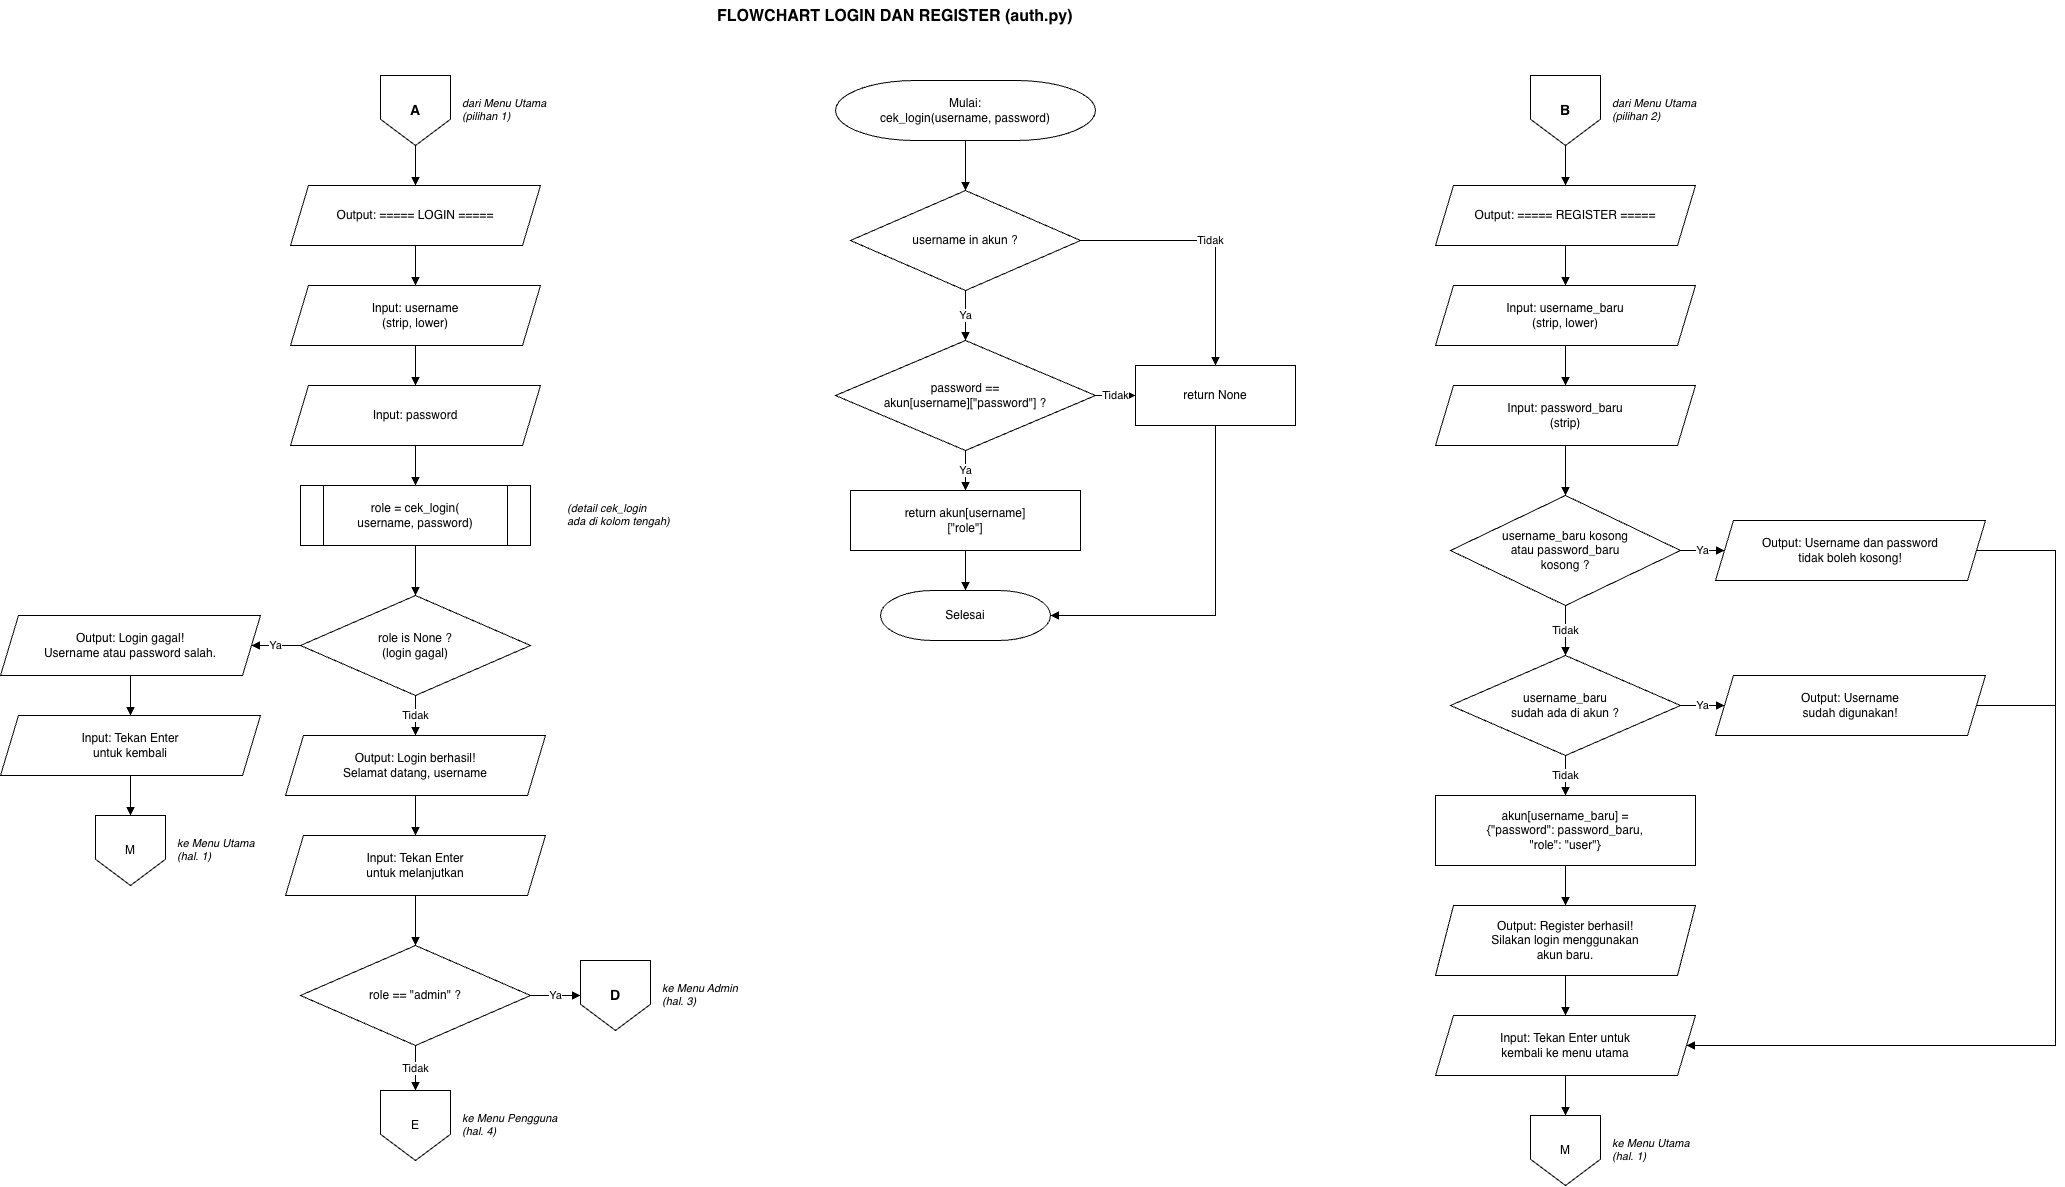

The diagram above was exported from draw.io. Its source (the exported page's mxGraphModel, read from the mxfile embedded in the PNG):
<mxGraphModel dx="2946" dy="1517" grid="1" gridSize="10" guides="1" tooltips="1" connect="1" arrows="1" fold="1" page="1" pageScale="1" pageWidth="850" pageHeight="1100" math="0" shadow="0">
  <root>
    <mxCell id="0" />
    <mxCell id="1" parent="0" />
    <mxCell id="c2" parent="1" style="whiteSpace=wrap;html=1;fillColor=#fff;strokeColor=#000;fontColor=#000;text;strokeColor=none;fillColor=none;fontStyle=1;fontSize=16;" value="FLOWCHART LOGIN DAN REGISTER (auth.py)" vertex="1">
      <mxGeometry height="40" width="700" x="650" y="20" as="geometry" />
    </mxCell>
    <mxCell id="c3" parent="1" style="whiteSpace=wrap;html=1;fillColor=#fff;strokeColor=#000;fontColor=#000;shape=offPageConnector;fontStyle=1;fontSize=14;" value="A" vertex="1">
      <mxGeometry height="70" width="70" x="315" y="95" as="geometry" />
    </mxCell>
    <mxCell id="c4" parent="1" style="whiteSpace=wrap;html=1;fillColor=#fff;strokeColor=#000;fontColor=#000;text;strokeColor=none;fillColor=none;fontSize=11;fontStyle=2;" value="dari Menu Utama&lt;br&gt;(pilihan 1)" vertex="1">
      <mxGeometry height="40" width="140" x="395" y="110" as="geometry" />
    </mxCell>
    <mxCell id="c5" parent="1" style="whiteSpace=wrap;html=1;fillColor=#fff;strokeColor=#000;fontColor=#000;shape=parallelogram;perimeter=parallelogramPerimeter;fixedSize=1;size=18;" value="Output: ===== LOGIN =====" vertex="1">
      <mxGeometry height="60" width="250" x="225" y="205" as="geometry" />
    </mxCell>
    <mxCell id="c6" edge="1" parent="1" source="c3" style="edgeStyle=orthogonalEdgeStyle;rounded=0;html=1;endArrow=block;endFill=1;strokeColor=#000;fontColor=#000;labelBackgroundColor=#fff;exitX=0.5;exitY=1;entryX=0.5;entryY=0;" target="c5" value="">
      <mxGeometry relative="1" as="geometry" />
    </mxCell>
    <mxCell id="c7" parent="1" style="whiteSpace=wrap;html=1;fillColor=#fff;strokeColor=#000;fontColor=#000;shape=parallelogram;perimeter=parallelogramPerimeter;fixedSize=1;size=18;" value="Input: username&lt;br&gt;(strip, lower)" vertex="1">
      <mxGeometry height="60" width="250" x="225" y="305" as="geometry" />
    </mxCell>
    <mxCell id="c8" edge="1" parent="1" source="c5" style="edgeStyle=orthogonalEdgeStyle;rounded=0;html=1;endArrow=block;endFill=1;strokeColor=#000;fontColor=#000;labelBackgroundColor=#fff;exitX=0.5;exitY=1;entryX=0.5;entryY=0;" target="c7" value="">
      <mxGeometry relative="1" as="geometry" />
    </mxCell>
    <mxCell id="c9" parent="1" style="whiteSpace=wrap;html=1;fillColor=#fff;strokeColor=#000;fontColor=#000;shape=parallelogram;perimeter=parallelogramPerimeter;fixedSize=1;size=18;" value="Input: password" vertex="1">
      <mxGeometry height="60" width="250" x="225" y="405" as="geometry" />
    </mxCell>
    <mxCell id="c10" edge="1" parent="1" source="c7" style="edgeStyle=orthogonalEdgeStyle;rounded=0;html=1;endArrow=block;endFill=1;strokeColor=#000;fontColor=#000;labelBackgroundColor=#fff;exitX=0.5;exitY=1;entryX=0.5;entryY=0;" target="c9" value="">
      <mxGeometry relative="1" as="geometry" />
    </mxCell>
    <mxCell id="c11" parent="1" style="whiteSpace=wrap;html=1;fillColor=#fff;strokeColor=#000;fontColor=#000;shape=process;backgroundOutline=1;" value="role = cek_login(&lt;br&gt;username, password)" vertex="1">
      <mxGeometry height="60" width="230" x="235" y="505" as="geometry" />
    </mxCell>
    <mxCell id="c12" edge="1" parent="1" source="c9" style="edgeStyle=orthogonalEdgeStyle;rounded=0;html=1;endArrow=block;endFill=1;strokeColor=#000;fontColor=#000;labelBackgroundColor=#fff;exitX=0.5;exitY=1;entryX=0.5;entryY=0;" target="c11" value="">
      <mxGeometry relative="1" as="geometry" />
    </mxCell>
    <mxCell id="c13" parent="1" style="whiteSpace=wrap;html=1;fillColor=#fff;strokeColor=#000;fontColor=#000;text;strokeColor=none;fillColor=none;fontSize=11;fontStyle=2;" value="(detail cek_login&lt;br&gt;ada di kolom tengah)" vertex="1">
      <mxGeometry height="40" width="200" x="500" y="515" as="geometry" />
    </mxCell>
    <mxCell id="c14" parent="1" style="whiteSpace=wrap;html=1;fillColor=#fff;strokeColor=#000;fontColor=#000;rhombus;" value="role is None ?&lt;br&gt;(login gagal)" vertex="1">
      <mxGeometry height="100" width="230" x="235" y="615" as="geometry" />
    </mxCell>
    <mxCell id="c15" edge="1" parent="1" source="c11" style="edgeStyle=orthogonalEdgeStyle;rounded=0;html=1;endArrow=block;endFill=1;strokeColor=#000;fontColor=#000;labelBackgroundColor=#fff;exitX=0.5;exitY=1;entryX=0.5;entryY=0;" target="c14" value="">
      <mxGeometry relative="1" as="geometry" />
    </mxCell>
    <mxCell id="c16" parent="1" style="whiteSpace=wrap;html=1;fillColor=#fff;strokeColor=#000;fontColor=#000;shape=parallelogram;perimeter=parallelogramPerimeter;fixedSize=1;size=18;" value="Output: Login gagal!&lt;br&gt;Username atau password salah." vertex="1">
      <mxGeometry height="60" width="260" x="-65" y="635" as="geometry" />
    </mxCell>
    <mxCell id="c17" edge="1" parent="1" source="c14" style="edgeStyle=orthogonalEdgeStyle;rounded=0;html=1;endArrow=block;endFill=1;strokeColor=#000;fontColor=#000;labelBackgroundColor=#fff;exitX=0;exitY=0.5;entryX=1;entryY=0.5;" target="c16" value="Ya">
      <mxGeometry relative="1" as="geometry" />
    </mxCell>
    <mxCell id="c18" parent="1" style="whiteSpace=wrap;html=1;fillColor=#fff;strokeColor=#000;fontColor=#000;shape=parallelogram;perimeter=parallelogramPerimeter;fixedSize=1;size=18;" value="Input: Tekan Enter&lt;br&gt;untuk kembali" vertex="1">
      <mxGeometry height="60" width="260" x="-65" y="735" as="geometry" />
    </mxCell>
    <mxCell id="c19" edge="1" parent="1" source="c16" style="edgeStyle=orthogonalEdgeStyle;rounded=0;html=1;endArrow=block;endFill=1;strokeColor=#000;fontColor=#000;labelBackgroundColor=#fff;exitX=0.5;exitY=1;entryX=0.5;entryY=0;" target="c18" value="">
      <mxGeometry relative="1" as="geometry" />
    </mxCell>
    <mxCell id="c20" parent="1" style="whiteSpace=wrap;html=1;fillColor=#fff;strokeColor=#000;fontColor=#000;shape=offPageConnector;" value="M" vertex="1">
      <mxGeometry height="70" width="70" x="30" y="835" as="geometry" />
    </mxCell>
    <mxCell id="c21" edge="1" parent="1" source="c18" style="edgeStyle=orthogonalEdgeStyle;rounded=0;html=1;endArrow=block;endFill=1;strokeColor=#000;fontColor=#000;labelBackgroundColor=#fff;exitX=0.5;exitY=1;entryX=0.5;entryY=0;" target="c20" value="">
      <mxGeometry relative="1" as="geometry" />
    </mxCell>
    <mxCell id="c22" parent="1" style="whiteSpace=wrap;html=1;fillColor=#fff;strokeColor=#000;fontColor=#000;text;strokeColor=none;fillColor=none;fontSize=11;fontStyle=2;" value="ke Menu Utama&lt;br&gt;(hal. 1)" vertex="1">
      <mxGeometry height="40" width="140" x="110" y="850" as="geometry" />
    </mxCell>
    <mxCell id="c23" parent="1" style="whiteSpace=wrap;html=1;fillColor=#fff;strokeColor=#000;fontColor=#000;shape=parallelogram;perimeter=parallelogramPerimeter;fixedSize=1;size=18;" value="Output: Login berhasil!&lt;br&gt;Selamat datang, username" vertex="1">
      <mxGeometry height="60" width="260" x="220" y="755" as="geometry" />
    </mxCell>
    <mxCell id="c24" edge="1" parent="1" source="c14" style="edgeStyle=orthogonalEdgeStyle;rounded=0;html=1;endArrow=block;endFill=1;strokeColor=#000;fontColor=#000;labelBackgroundColor=#fff;exitX=0.5;exitY=1;entryX=0.5;entryY=0;" target="c23" value="Tidak">
      <mxGeometry relative="1" as="geometry" />
    </mxCell>
    <mxCell id="c25" parent="1" style="whiteSpace=wrap;html=1;fillColor=#fff;strokeColor=#000;fontColor=#000;shape=parallelogram;perimeter=parallelogramPerimeter;fixedSize=1;size=18;" value="Input: Tekan Enter&lt;br&gt;untuk melanjutkan" vertex="1">
      <mxGeometry height="60" width="260" x="220" y="855" as="geometry" />
    </mxCell>
    <mxCell id="c26" edge="1" parent="1" source="c23" style="edgeStyle=orthogonalEdgeStyle;rounded=0;html=1;endArrow=block;endFill=1;strokeColor=#000;fontColor=#000;labelBackgroundColor=#fff;exitX=0.5;exitY=1;entryX=0.5;entryY=0;" target="c25" value="">
      <mxGeometry relative="1" as="geometry" />
    </mxCell>
    <mxCell id="c27" parent="1" style="whiteSpace=wrap;html=1;fillColor=#fff;strokeColor=#000;fontColor=#000;rhombus;" value="role == &quot;admin&quot; ?" vertex="1">
      <mxGeometry height="100" width="230" x="235" y="965" as="geometry" />
    </mxCell>
    <mxCell id="c28" edge="1" parent="1" source="c25" style="edgeStyle=orthogonalEdgeStyle;rounded=0;html=1;endArrow=block;endFill=1;strokeColor=#000;fontColor=#000;labelBackgroundColor=#fff;exitX=0.5;exitY=1;entryX=0.5;entryY=0;" target="c27" value="">
      <mxGeometry relative="1" as="geometry" />
    </mxCell>
    <mxCell id="c29" parent="1" style="whiteSpace=wrap;html=1;fillColor=#fff;strokeColor=#000;fontColor=#000;shape=offPageConnector;fontStyle=1;fontSize=14;" value="D" vertex="1">
      <mxGeometry height="70" width="70" x="515" y="980" as="geometry" />
    </mxCell>
    <mxCell id="c30" parent="1" style="whiteSpace=wrap;html=1;fillColor=#fff;strokeColor=#000;fontColor=#000;text;strokeColor=none;fillColor=none;fontSize=11;fontStyle=2;" value="ke Menu Admin&lt;br&gt;(hal. 3)" vertex="1">
      <mxGeometry height="40" width="120" x="595" y="995" as="geometry" />
    </mxCell>
    <mxCell id="c31" edge="1" parent="1" source="c27" style="edgeStyle=orthogonalEdgeStyle;rounded=0;html=1;endArrow=block;endFill=1;strokeColor=#000;fontColor=#000;labelBackgroundColor=#fff;exitX=1;exitY=0.5;entryX=0;entryY=0.5;" target="c29" value="Ya">
      <mxGeometry relative="1" as="geometry" />
    </mxCell>
    <mxCell id="c32" parent="1" style="whiteSpace=wrap;html=1;fillColor=#fff;strokeColor=#000;fontColor=#000;shape=offPageConnector;" value="E" vertex="1">
      <mxGeometry height="70" width="70" x="315" y="1110" as="geometry" />
    </mxCell>
    <mxCell id="c33" edge="1" parent="1" source="c27" style="edgeStyle=orthogonalEdgeStyle;rounded=0;html=1;endArrow=block;endFill=1;strokeColor=#000;fontColor=#000;labelBackgroundColor=#fff;exitX=0.5;exitY=1;entryX=0.5;entryY=0;" target="c32" value="Tidak">
      <mxGeometry relative="1" as="geometry" />
    </mxCell>
    <mxCell id="c34" parent="1" style="whiteSpace=wrap;html=1;fillColor=#fff;strokeColor=#000;fontColor=#000;text;strokeColor=none;fillColor=none;fontSize=11;fontStyle=2;" value="ke Menu Pengguna&lt;br&gt;(hal. 4)" vertex="1">
      <mxGeometry height="40" width="140" x="395" y="1125" as="geometry" />
    </mxCell>
    <mxCell id="c35" parent="1" style="whiteSpace=wrap;html=1;fillColor=#fff;strokeColor=#000;fontColor=#000;shape=mxgraph.flowchart.terminator;" value="Mulai:&lt;br&gt;cek_login(username, password)" vertex="1">
      <mxGeometry height="60" width="260" x="770" y="100" as="geometry" />
    </mxCell>
    <mxCell id="c36" parent="1" style="whiteSpace=wrap;html=1;fillColor=#fff;strokeColor=#000;fontColor=#000;rhombus;" value="username in akun ?" vertex="1">
      <mxGeometry height="100" width="230" x="785" y="210" as="geometry" />
    </mxCell>
    <mxCell id="c37" edge="1" parent="1" source="c35" style="edgeStyle=orthogonalEdgeStyle;rounded=0;html=1;endArrow=block;endFill=1;strokeColor=#000;fontColor=#000;labelBackgroundColor=#fff;exitX=0.5;exitY=1;entryX=0.5;entryY=0;" target="c36" value="">
      <mxGeometry relative="1" as="geometry" />
    </mxCell>
    <mxCell id="c38" parent="1" style="whiteSpace=wrap;html=1;fillColor=#fff;strokeColor=#000;fontColor=#000;rhombus;" value="password ==&lt;br&gt;akun[username][&quot;password&quot;] ?" vertex="1">
      <mxGeometry height="110" width="260" x="770" y="360" as="geometry" />
    </mxCell>
    <mxCell id="c39" edge="1" parent="1" source="c36" style="edgeStyle=orthogonalEdgeStyle;rounded=0;html=1;endArrow=block;endFill=1;strokeColor=#000;fontColor=#000;labelBackgroundColor=#fff;exitX=0.5;exitY=1;entryX=0.5;entryY=0;" target="c38" value="Ya">
      <mxGeometry relative="1" as="geometry" />
    </mxCell>
    <mxCell id="c40" parent="1" style="whiteSpace=wrap;html=1;fillColor=#fff;strokeColor=#000;fontColor=#000;rounded=0;" value="return None" vertex="1">
      <mxGeometry height="60" width="160" x="1070" y="385" as="geometry" />
    </mxCell>
    <mxCell id="c41" edge="1" parent="1" source="c36" style="edgeStyle=orthogonalEdgeStyle;rounded=0;html=1;endArrow=block;endFill=1;strokeColor=#000;fontColor=#000;labelBackgroundColor=#fff;exitX=1;exitY=0.5;entryX=0.5;entryY=0;" target="c40" value="Tidak">
      <mxGeometry relative="1" as="geometry" />
    </mxCell>
    <mxCell id="c42" edge="1" parent="1" source="c38" style="edgeStyle=orthogonalEdgeStyle;rounded=0;html=1;endArrow=block;endFill=1;strokeColor=#000;fontColor=#000;labelBackgroundColor=#fff;exitX=1;exitY=0.5;entryX=0;entryY=0.5;" target="c40" value="Tidak">
      <mxGeometry relative="1" as="geometry" />
    </mxCell>
    <mxCell id="c43" parent="1" style="whiteSpace=wrap;html=1;fillColor=#fff;strokeColor=#000;fontColor=#000;rounded=0;" value="return akun[username]&lt;br&gt;[&quot;role&quot;]" vertex="1">
      <mxGeometry height="60" width="230" x="785" y="510" as="geometry" />
    </mxCell>
    <mxCell id="c44" edge="1" parent="1" source="c38" style="edgeStyle=orthogonalEdgeStyle;rounded=0;html=1;endArrow=block;endFill=1;strokeColor=#000;fontColor=#000;labelBackgroundColor=#fff;exitX=0.5;exitY=1;entryX=0.5;entryY=0;" target="c43" value="Ya">
      <mxGeometry relative="1" as="geometry" />
    </mxCell>
    <mxCell id="c45" parent="1" style="whiteSpace=wrap;html=1;fillColor=#fff;strokeColor=#000;fontColor=#000;shape=mxgraph.flowchart.terminator;" value="Selesai" vertex="1">
      <mxGeometry height="50" width="170" x="815" y="610" as="geometry" />
    </mxCell>
    <mxCell id="c46" edge="1" parent="1" source="c43" style="edgeStyle=orthogonalEdgeStyle;rounded=0;html=1;endArrow=block;endFill=1;strokeColor=#000;fontColor=#000;labelBackgroundColor=#fff;exitX=0.5;exitY=1;entryX=0.5;entryY=0;" target="c45" value="">
      <mxGeometry relative="1" as="geometry" />
    </mxCell>
    <mxCell id="c47" edge="1" parent="1" source="c40" style="edgeStyle=orthogonalEdgeStyle;rounded=0;html=1;endArrow=block;endFill=1;strokeColor=#000;fontColor=#000;labelBackgroundColor=#fff;exitX=0.5;exitY=1;entryX=1;entryY=0.5;" target="c45" value="">
      <mxGeometry relative="1" as="geometry" />
    </mxCell>
    <mxCell id="c48" parent="1" style="whiteSpace=wrap;html=1;fillColor=#fff;strokeColor=#000;fontColor=#000;shape=offPageConnector;fontStyle=1;fontSize=14;" value="B" vertex="1">
      <mxGeometry height="70" width="70" x="1465" y="95" as="geometry" />
    </mxCell>
    <mxCell id="c49" parent="1" style="whiteSpace=wrap;html=1;fillColor=#fff;strokeColor=#000;fontColor=#000;text;strokeColor=none;fillColor=none;fontSize=11;fontStyle=2;" value="dari Menu Utama&lt;br&gt;(pilihan 2)" vertex="1">
      <mxGeometry height="40" width="140" x="1545" y="110" as="geometry" />
    </mxCell>
    <mxCell id="c50" parent="1" style="whiteSpace=wrap;html=1;fillColor=#fff;strokeColor=#000;fontColor=#000;shape=parallelogram;perimeter=parallelogramPerimeter;fixedSize=1;size=18;" value="Output: ===== REGISTER =====" vertex="1">
      <mxGeometry height="60" width="260" x="1370" y="205" as="geometry" />
    </mxCell>
    <mxCell id="c51" edge="1" parent="1" source="c48" style="edgeStyle=orthogonalEdgeStyle;rounded=0;html=1;endArrow=block;endFill=1;strokeColor=#000;fontColor=#000;labelBackgroundColor=#fff;exitX=0.5;exitY=1;entryX=0.5;entryY=0;" target="c50" value="">
      <mxGeometry relative="1" as="geometry" />
    </mxCell>
    <mxCell id="c52" parent="1" style="whiteSpace=wrap;html=1;fillColor=#fff;strokeColor=#000;fontColor=#000;shape=parallelogram;perimeter=parallelogramPerimeter;fixedSize=1;size=18;" value="Input: username_baru&lt;br&gt;(strip, lower)" vertex="1">
      <mxGeometry height="60" width="260" x="1370" y="305" as="geometry" />
    </mxCell>
    <mxCell id="c53" edge="1" parent="1" source="c50" style="edgeStyle=orthogonalEdgeStyle;rounded=0;html=1;endArrow=block;endFill=1;strokeColor=#000;fontColor=#000;labelBackgroundColor=#fff;exitX=0.5;exitY=1;entryX=0.5;entryY=0;" target="c52" value="">
      <mxGeometry relative="1" as="geometry" />
    </mxCell>
    <mxCell id="c54" parent="1" style="whiteSpace=wrap;html=1;fillColor=#fff;strokeColor=#000;fontColor=#000;shape=parallelogram;perimeter=parallelogramPerimeter;fixedSize=1;size=18;" value="Input: password_baru&lt;br&gt;(strip)" vertex="1">
      <mxGeometry height="60" width="260" x="1370" y="405" as="geometry" />
    </mxCell>
    <mxCell id="c55" edge="1" parent="1" source="c52" style="edgeStyle=orthogonalEdgeStyle;rounded=0;html=1;endArrow=block;endFill=1;strokeColor=#000;fontColor=#000;labelBackgroundColor=#fff;exitX=0.5;exitY=1;entryX=0.5;entryY=0;" target="c54" value="">
      <mxGeometry relative="1" as="geometry" />
    </mxCell>
    <mxCell id="c56" parent="1" style="whiteSpace=wrap;html=1;fillColor=#fff;strokeColor=#000;fontColor=#000;rhombus;" value="username_baru kosong&lt;br&gt;atau password_baru&lt;br&gt;kosong ?" vertex="1">
      <mxGeometry height="110" width="230" x="1385" y="515" as="geometry" />
    </mxCell>
    <mxCell id="c57" edge="1" parent="1" source="c54" style="edgeStyle=orthogonalEdgeStyle;rounded=0;html=1;endArrow=block;endFill=1;strokeColor=#000;fontColor=#000;labelBackgroundColor=#fff;exitX=0.5;exitY=1;entryX=0.5;entryY=0;" target="c56" value="">
      <mxGeometry relative="1" as="geometry" />
    </mxCell>
    <mxCell id="c58" parent="1" style="whiteSpace=wrap;html=1;fillColor=#fff;strokeColor=#000;fontColor=#000;shape=parallelogram;perimeter=parallelogramPerimeter;fixedSize=1;size=18;" value="Output: Username dan password&lt;br&gt;tidak boleh kosong!" vertex="1">
      <mxGeometry height="60" width="270" x="1650" y="540" as="geometry" />
    </mxCell>
    <mxCell id="c59" edge="1" parent="1" source="c56" style="edgeStyle=orthogonalEdgeStyle;rounded=0;html=1;endArrow=block;endFill=1;strokeColor=#000;fontColor=#000;labelBackgroundColor=#fff;exitX=1;exitY=0.5;entryX=0;entryY=0.5;" target="c58" value="Ya">
      <mxGeometry relative="1" as="geometry" />
    </mxCell>
    <mxCell id="c60" parent="1" style="whiteSpace=wrap;html=1;fillColor=#fff;strokeColor=#000;fontColor=#000;rhombus;" value="username_baru&lt;br&gt;sudah ada di akun ?" vertex="1">
      <mxGeometry height="100" width="230" x="1385" y="675" as="geometry" />
    </mxCell>
    <mxCell id="c61" edge="1" parent="1" source="c56" style="edgeStyle=orthogonalEdgeStyle;rounded=0;html=1;endArrow=block;endFill=1;strokeColor=#000;fontColor=#000;labelBackgroundColor=#fff;exitX=0.5;exitY=1;entryX=0.5;entryY=0;" target="c60" value="Tidak">
      <mxGeometry relative="1" as="geometry" />
    </mxCell>
    <mxCell id="c62" parent="1" style="whiteSpace=wrap;html=1;fillColor=#fff;strokeColor=#000;fontColor=#000;shape=parallelogram;perimeter=parallelogramPerimeter;fixedSize=1;size=18;" value="Output: Username&lt;br&gt;sudah digunakan!" vertex="1">
      <mxGeometry height="60" width="270" x="1650" y="695" as="geometry" />
    </mxCell>
    <mxCell id="c63" edge="1" parent="1" source="c60" style="edgeStyle=orthogonalEdgeStyle;rounded=0;html=1;endArrow=block;endFill=1;strokeColor=#000;fontColor=#000;labelBackgroundColor=#fff;exitX=1;exitY=0.5;entryX=0;entryY=0.5;" target="c62" value="Ya">
      <mxGeometry relative="1" as="geometry" />
    </mxCell>
    <mxCell id="c64" parent="1" style="whiteSpace=wrap;html=1;fillColor=#fff;strokeColor=#000;fontColor=#000;rounded=0;" value="akun[username_baru] =&lt;br&gt;{&quot;password&quot;: password_baru,&lt;br&gt;&quot;role&quot;: &quot;user&quot;}" vertex="1">
      <mxGeometry height="70" width="260" x="1370" y="815" as="geometry" />
    </mxCell>
    <mxCell id="c65" edge="1" parent="1" source="c60" style="edgeStyle=orthogonalEdgeStyle;rounded=0;html=1;endArrow=block;endFill=1;strokeColor=#000;fontColor=#000;labelBackgroundColor=#fff;exitX=0.5;exitY=1;entryX=0.5;entryY=0;" target="c64" value="Tidak">
      <mxGeometry relative="1" as="geometry" />
    </mxCell>
    <mxCell id="c66" parent="1" style="whiteSpace=wrap;html=1;fillColor=#fff;strokeColor=#000;fontColor=#000;shape=parallelogram;perimeter=parallelogramPerimeter;fixedSize=1;size=18;" value="Output: Register berhasil!&lt;br&gt;Silakan login menggunakan&lt;br&gt;akun baru." vertex="1">
      <mxGeometry height="70" width="260" x="1370" y="925" as="geometry" />
    </mxCell>
    <mxCell id="c67" edge="1" parent="1" source="c64" style="edgeStyle=orthogonalEdgeStyle;rounded=0;html=1;endArrow=block;endFill=1;strokeColor=#000;fontColor=#000;labelBackgroundColor=#fff;exitX=0.5;exitY=1;entryX=0.5;entryY=0;" target="c66" value="">
      <mxGeometry relative="1" as="geometry" />
    </mxCell>
    <mxCell id="c68" parent="1" style="whiteSpace=wrap;html=1;fillColor=#fff;strokeColor=#000;fontColor=#000;shape=parallelogram;perimeter=parallelogramPerimeter;fixedSize=1;size=18;" value="Input: Tekan Enter untuk&lt;br&gt;kembali ke menu utama" vertex="1">
      <mxGeometry height="60" width="260" x="1370" y="1035" as="geometry" />
    </mxCell>
    <mxCell id="c69" edge="1" parent="1" source="c66" style="edgeStyle=orthogonalEdgeStyle;rounded=0;html=1;endArrow=block;endFill=1;strokeColor=#000;fontColor=#000;labelBackgroundColor=#fff;exitX=0.5;exitY=1;entryX=0.5;entryY=0;" target="c68" value="">
      <mxGeometry relative="1" as="geometry" />
    </mxCell>
    <mxCell id="c70" parent="1" style="whiteSpace=wrap;html=1;fillColor=#fff;strokeColor=#000;fontColor=#000;shape=offPageConnector;" value="M" vertex="1">
      <mxGeometry height="70" width="70" x="1465" y="1135" as="geometry" />
    </mxCell>
    <mxCell id="c71" edge="1" parent="1" source="c68" style="edgeStyle=orthogonalEdgeStyle;rounded=0;html=1;endArrow=block;endFill=1;strokeColor=#000;fontColor=#000;labelBackgroundColor=#fff;exitX=0.5;exitY=1;entryX=0.5;entryY=0;" target="c70" value="">
      <mxGeometry relative="1" as="geometry" />
    </mxCell>
    <mxCell id="c72" parent="1" style="whiteSpace=wrap;html=1;fillColor=#fff;strokeColor=#000;fontColor=#000;text;strokeColor=none;fillColor=none;fontSize=11;fontStyle=2;" value="ke Menu Utama&lt;br&gt;(hal. 1)" vertex="1">
      <mxGeometry height="40" width="140" x="1545" y="1150" as="geometry" />
    </mxCell>
    <mxCell id="c73" edge="1" parent="1" source="c58" style="edgeStyle=orthogonalEdgeStyle;rounded=0;html=1;endArrow=block;endFill=1;strokeColor=#000;fontColor=#000;labelBackgroundColor=#fff;exitX=1;exitY=0.5;entryX=1;entryY=0.5;" target="c68" value="">
      <mxGeometry relative="1" as="geometry">
        <Array as="points">
          <mxPoint x="1990" y="570" />
          <mxPoint x="1990" y="1065" />
        </Array>
      </mxGeometry>
    </mxCell>
    <mxCell id="c74" edge="1" parent="1" source="c62" style="edgeStyle=orthogonalEdgeStyle;rounded=0;html=1;endArrow=block;endFill=1;strokeColor=#000;fontColor=#000;labelBackgroundColor=#fff;exitX=1;exitY=0.5;entryX=1;entryY=0.5;" target="c68" value="">
      <mxGeometry relative="1" as="geometry">
        <Array as="points">
          <mxPoint x="1990" y="725" />
          <mxPoint x="1990" y="1065" />
        </Array>
      </mxGeometry>
    </mxCell>
  </root>
</mxGraphModel>